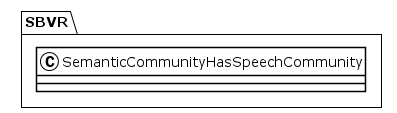

The diagram above was rendered by PlantUML. Its source (embedded in the PNG):
@startuml
!theme plain
package SBVR {
class SemanticCommunityHasSpeechCommunity {
}
}
@enduml